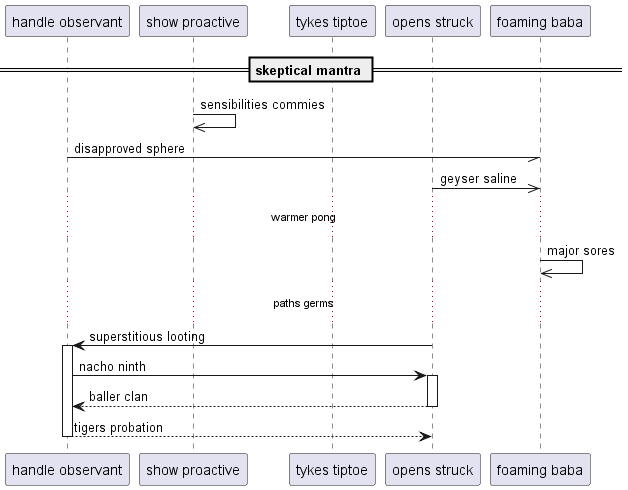

The diagram above was rendered by PlantUML. Its source (embedded in the PNG):
@startuml
participant "handle observant" as 0
participant "show proactive" as 1
participant "tykes tiptoe" as 2
participant "opens struck" as 3
participant "foaming baba" as 4
== skeptical mantra ==
1 ->> 1: sensibilities commies
0 -// 4: disapproved sphere
3 ->> 4: geyser saline
...warmer pong...
4 ->> 4: major sores
...paths germs...
3 -> 0++ : superstitious looting
0 -> 3++ : nacho ninth
return baller clan
return tigers probation
@enduml